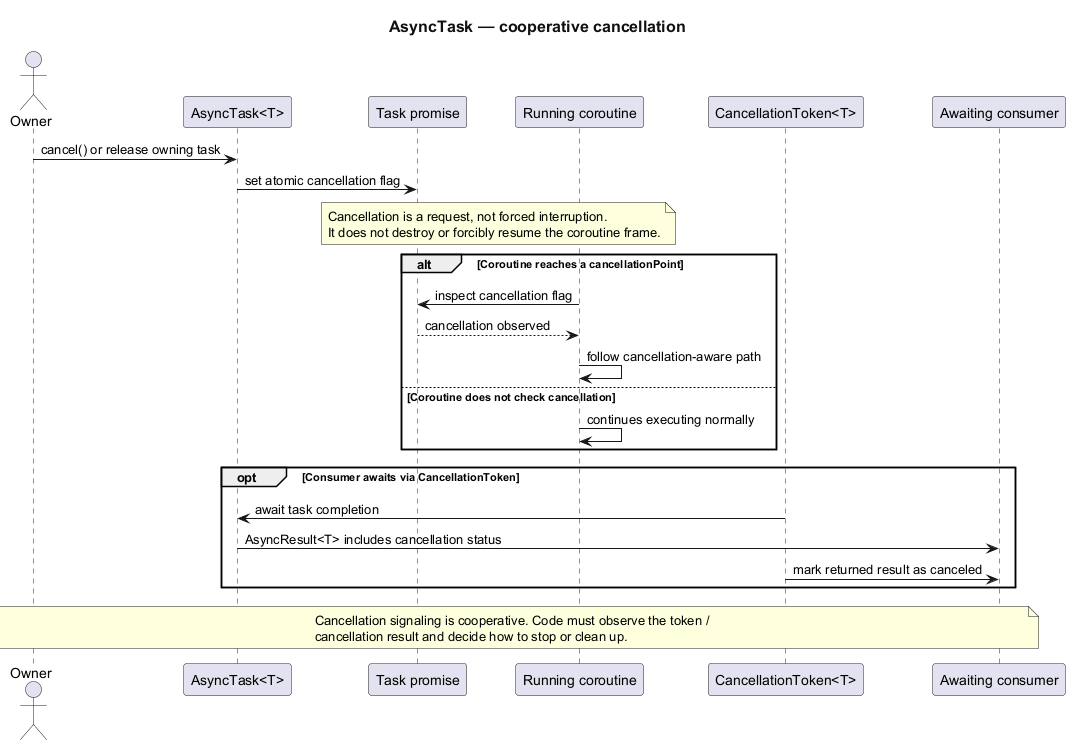

The diagram above was rendered by PlantUML. Its source (embedded in the PNG):
@startuml
title AsyncTask — cooperative cancellation
<style>
document {
  BackgroundColor #FFFFFF
  BoxPadding 10
  ParticipantPadding 10
}
title {
  FontSize 16
  FontColor #111111
}
</style>

actor "Owner" as Owner
participant "AsyncTask<T>" as Task
participant "Task promise" as Promise
participant "Running coroutine" as Coroutine
participant "CancellationToken<T>" as Token
participant "Awaiting consumer" as Consumer

Owner -> Task : cancel() or release owning task
Task -> Promise : set atomic cancellation flag
note over Promise,Coroutine
  Cancellation is a request, not forced interruption.
  It does not destroy or forcibly resume the coroutine frame.
end note

alt Coroutine reaches a cancellationPoint
  Coroutine -> Promise : inspect cancellation flag
  Promise --> Coroutine : cancellation observed
  Coroutine -> Coroutine : follow cancellation-aware path
else Coroutine does not check cancellation
  Coroutine -> Coroutine : continues executing normally
end

opt Consumer awaits via CancellationToken
  Token -> Task : await task completion
  Task -> Consumer : AsyncResult<T> includes cancellation status
  Token -> Consumer : mark returned result as canceled
end

note over Owner,Consumer
  Cancellation signaling is cooperative. Code must observe the token /
  cancellation result and decide how to stop or clean up.
end note
@enduml